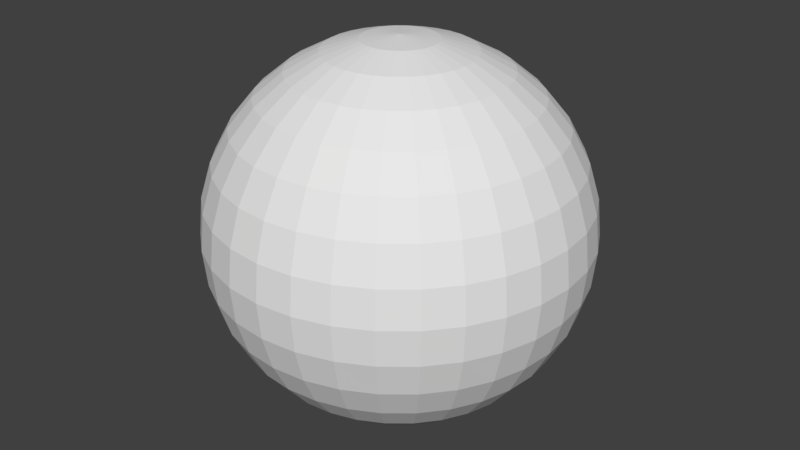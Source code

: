 # Source: ball.blend  (saved by Blender 2.79.0; exported with 4.5.12 LTS)
import bpy
from mathutils import Matrix  # noqa: F401  (used for matrix-valued properties, if any)

bpy.ops.wm.read_factory_settings(use_empty=True)
scene = bpy.context.scene
scene.name = 'Scene'

# ---- collections
col_collection_1 = bpy.data.collections.new('Collection 1'); scene.collection.children.link(col_collection_1)

# ---- materials (node trees are filled in below, after node groups)
mat_material_001 = bpy.data.materials.new('Material.001')
mat_material_001.alpha_threshold = 0.0
mat_material_001.use_transparent_shadow = False
mat_material_001.roughness = 0.5

# ---- material node trees

# ---- world
world_world = bpy.data.worlds.new('World'); scene.world = world_world
world_world.color = (0.05088, 0.05088, 0.05088)
world_world.use_sun_shadow = False
world_world.sun_shadow_jitter_overblur = 0.0
world_world.cycles.sampling_method = 'MANUAL'

# ---- meshes
me_sphere = bpy.data.meshes.new('Sphere')
me_sphere.from_pydata([(0.0, 0.1951, 0.9808), (0.0, 0.3827, 0.9239), (0.0, 0.5556, 0.8315), (0.0, 0.7071, 0.7071), (0.0, 0.8315, 0.5556), (0.0, 0.9239, 0.3827), (0.0, 0.9808, 0.1951), (0.0, 1.0, 7.55e-08), (0.0, 0.9808, -0.1951), (0.0, 0.5556, -0.8315), (0.03806, 0.1913, 0.9808), (0.07466, 0.3753, 0.9239), (0.1084, 0.5449, 0.8315), (0.1379, 0.6935, 0.7071), (0.1622, 0.8155, 0.5556), (0.1802, 0.9061, 0.3827), (0.1913, 0.9619, 0.1951), (0.1951, 0.9808, 7.55e-08), (0.1913, 0.9619, -0.1951), (0.1802, 0.9061, -0.3827), (0.1622, 0.8155, -0.5556), (0.1379, 0.6935, -0.7071), (0.1084, 0.5449, -0.8315), (0.07466, 0.3753, -0.9239), (0.03806, 0.1913, -0.9808), (0.07466, 0.1802, 0.9808), (0.1464, 0.3536, 0.9239), (0.2126, 0.5133, 0.8315), (0.2706, 0.6533, 0.7071), (0.3182, 0.7682, 0.5556), (0.3536, 0.8536, 0.3827), (0.3753, 0.9061, 0.1951), (0.3827, 0.9239, 7.55e-08), (0.3753, 0.9061, -0.1951), (0.3536, 0.8536, -0.3827), (0.3182, 0.7682, -0.5556), (0.2706, 0.6533, -0.7071), (0.2126, 0.5133, -0.8315), (0.1464, 0.3536, -0.9239), (0.07466, 0.1802, -0.9808), (0.1084, 0.1622, 0.9808), (0.2126, 0.3182, 0.9239), (0.3087, 0.4619, 0.8315), (0.3928, 0.5879, 0.7071), (0.4619, 0.6913, 0.5556), (0.5133, 0.7682, 0.3827), (0.5449, 0.8155, 0.1951), (0.5556, 0.8315, 7.55e-08), (0.5449, 0.8155, -0.1951), (0.5133, 0.7682, -0.3827), (0.4619, 0.6913, -0.5556), (0.3928, 0.5879, -0.7071), (0.3087, 0.4619, -0.8315), (0.2126, 0.3182, -0.9239), (0.1084, 0.1622, -0.9808), (0.1379, 0.1379, 0.9808), (0.2706, 0.2706, 0.9239), (0.3928, 0.3928, 0.8315), (0.5, 0.5, 0.7071), (0.5879, 0.5879, 0.5556), (0.6533, 0.6533, 0.3827), (0.6935, 0.6935, 0.1951), (0.7071, 0.7071, 7.55e-08), (0.6935, 0.6935, -0.1951), (0.6533, 0.6533, -0.3827), (0.5879, 0.5879, -0.5556), (0.5, 0.5, -0.7071), (0.3928, 0.3928, -0.8315), (0.2706, 0.2706, -0.9239), (0.1379, 0.1379, -0.9808), (0.1622, 0.1084, 0.9808), (0.3182, 0.2126, 0.9239), (0.4619, 0.3087, 0.8315), (0.5879, 0.3928, 0.7071), (0.6913, 0.4619, 0.5556), (0.7682, 0.5133, 0.3827), (0.8155, 0.5449, 0.1951), (0.8315, 0.5556, 7.55e-08), (0.8155, 0.5449, -0.1951), (0.7682, 0.5133, -0.3827), (0.6913, 0.4619, -0.5556), (0.5879, 0.3928, -0.7071), (0.4619, 0.3087, -0.8315), (0.3182, 0.2126, -0.9239), (0.1622, 0.1084, -0.9808), (0.1802, 0.07466, 0.9808), (0.3536, 0.1464, 0.9239), (0.5133, 0.2126, 0.8315), (0.6533, 0.2706, 0.7071), (0.7682, 0.3182, 0.5556), (0.8536, 0.3536, 0.3827), (0.9061, 0.3753, 0.1951), (0.9239, 0.3827, 7.55e-08), (0.9061, 0.3753, -0.1951), (0.8536, 0.3536, -0.3827), (0.7682, 0.3182, -0.5556), (0.6533, 0.2706, -0.7071), (0.5133, 0.2126, -0.8315), (0.3536, 0.1464, -0.9239), (0.1802, 0.07466, -0.9808), (0.1913, 0.03806, 0.9808), (0.3753, 0.07466, 0.9239), (0.5449, 0.1084, 0.8315), (0.6935, 0.1379, 0.7071), (0.8155, 0.1622, 0.5556), (0.9061, 0.1802, 0.3827), (0.9619, 0.1913, 0.1951), (0.9808, 0.1951, 7.55e-08), (0.9619, 0.1913, -0.1951), (0.9061, 0.1802, -0.3827), (0.8155, 0.1622, -0.5556), (0.6935, 0.1379, -0.7071), (0.5449, 0.1084, -0.8315), (0.3753, 0.07466, -0.9239), (0.1913, 0.03806, -0.9808), (0.1951, -3.266e-07, 0.9808), (0.3827, -3.192e-07, 0.9239), (0.5556, -3.117e-07, 0.8315), (0.7071, -3.192e-07, 0.7071), (0.8315, -3.341e-07, 0.5556), (0.9239, -2.745e-07, 0.3827), (0.9808, -3.937e-07, 0.1951), (1.0, -3.788e-07, 7.55e-08), (0.9808, -3.937e-07, -0.1951), (0.9239, -2.298e-07, -0.3827), (0.8315, -3.341e-07, -0.5556), (0.7071, -3.192e-07, -0.7071), (0.5556, -3.415e-07, -0.8315), (0.3827, -3.043e-07, -0.9239), (0.1951, -3.08e-07, -0.9808), (0.1913, -0.03806, 0.9808), (0.3753, -0.07466, 0.9239), (0.5449, -0.1084, 0.8315), (0.6935, -0.138, 0.7071), (0.8155, -0.1622, 0.5556), (0.9061, -0.1802, 0.3827), (0.9619, -0.1913, 0.1951), (0.9808, -0.1951, 7.55e-08), (0.9619, -0.1913, -0.1951), (0.9061, -0.1802, -0.3827), (0.8155, -0.1622, -0.5556), (0.6935, -0.138, -0.7071), (0.5449, -0.1084, -0.8315), (0.3753, -0.07466, -0.9239), (0.1913, -0.03806, -0.9808), (0.1802, -0.07466, 0.9808), (0.3536, -0.1464, 0.9239), (0.5133, -0.2126, 0.8315), (0.6533, -0.2706, 0.7071), (0.7682, -0.3182, 0.5556), (0.8536, -0.3536, 0.3827), (0.9061, -0.3753, 0.1951), (0.9239, -0.3827, 7.55e-08), (0.9061, -0.3753, -0.1951), (0.8536, -0.3536, -0.3827), (0.7682, -0.3182, -0.5556), (0.6533, -0.2706, -0.7071), (0.5133, -0.2126, -0.8315), (0.3536, -0.1464, -0.9239), (0.1802, -0.07466, -0.9808), (0.1622, -0.1084, 0.9808), (0.3182, -0.2126, 0.9239), (0.4619, -0.3087, 0.8315), (0.5879, -0.3928, 0.7071), (0.6913, -0.4619, 0.5556), (0.7682, -0.5133, 0.3827), (0.8155, -0.5449, 0.1951), (0.8315, -0.5556, 7.55e-08), (0.8155, -0.5449, -0.1951), (0.7682, -0.5133, -0.3827), (0.6913, -0.4619, -0.5556), (0.5879, -0.3928, -0.7071), (0.4619, -0.3087, -0.8315), (0.3182, -0.2126, -0.9239), (0.1622, -0.1084, -0.9808), (0.1379, -0.138, 0.9808), (0.2706, -0.2706, 0.9239), (0.3928, -0.3928, 0.8315), (0.5, -0.5, 0.7071), (0.5879, -0.5879, 0.5556), (0.6533, -0.6533, 0.3827), (0.6935, -0.6935, 0.1951), (0.7071, -0.7071, 7.55e-08), (0.6935, -0.6935, -0.1951), (0.6533, -0.6533, -0.3827), (0.5879, -0.5879, -0.5556), (0.5, -0.5, -0.7071), (0.3928, -0.3928, -0.8315), (0.2706, -0.2706, -0.9239), (0.1379, -0.138, -0.9808), (0.1084, -0.1622, 0.9808), (0.2126, -0.3182, 0.9239), (0.3087, -0.4619, 0.8315), (0.3928, -0.5879, 0.7071), (0.4619, -0.6913, 0.5556), (0.5133, -0.7682, 0.3827), (0.5449, -0.8155, 0.1951), (0.5556, -0.8315, 7.55e-08), (0.5449, -0.8155, -0.1951), (0.5133, -0.7682, -0.3827), (0.4619, -0.6913, -0.5556), (0.3928, -0.5879, -0.7071), (0.3087, -0.4619, -0.8315), (0.2126, -0.3182, -0.9239), (0.1084, -0.1622, -0.9808), (0.0, -3.258e-07, -1.0), (0.07466, -0.1802, 0.9808), (0.1464, -0.3536, 0.9239), (0.2126, -0.5133, 0.8315), (0.2706, -0.6533, 0.7071), (0.3182, -0.7682, 0.5556), (0.3536, -0.8536, 0.3827), (0.3753, -0.9061, 0.1951), (0.3827, -0.9239, 7.55e-08), (0.3753, -0.9061, -0.1951), (0.3536, -0.8536, -0.3827), (0.3182, -0.7682, -0.5556), (0.2706, -0.6533, -0.7071), (0.2126, -0.5133, -0.8315), (0.1464, -0.3536, -0.9239), (0.07466, -0.1802, -0.9808), (0.03806, -0.1913, 0.9808), (0.07466, -0.3753, 0.9239), (0.1084, -0.5449, 0.8315), (0.1379, -0.6935, 0.7071), (0.1622, -0.8155, 0.5556), (0.1802, -0.9061, 0.3827), (0.1913, -0.9619, 0.1951), (0.1951, -0.9808, 7.55e-08), (0.1913, -0.9619, -0.1951), (0.1802, -0.9061, -0.3827), (0.1622, -0.8155, -0.5556), (0.1379, -0.6935, -0.7071), (0.1084, -0.5449, -0.8315), (0.07466, -0.3753, -0.9239), (0.03806, -0.1913, -0.9808), (-7.212e-09, -0.1951, 0.9808), (4.122e-08, -0.3827, 0.9239), (2.632e-08, -0.5556, 0.8315), (-2.584e-08, -0.7071, 0.7071), (-8.544e-08, -0.8315, 0.5556), (6.357e-08, -0.9239, 0.3827), (-8.544e-08, -0.9808, 0.1951), (-1.003e-07, -1.0, 7.55e-08), (-8.544e-08, -0.9808, -0.1951), (6.357e-08, -0.9239, -0.3827), (-8.544e-08, -0.8315, -0.5556), (-2.584e-08, -0.7071, -0.7071), (-1.094e-08, -0.5556, -0.8315), (3.964e-09, -0.3827, -0.9239), (3.964e-09, -0.1951, -0.9808), (-0.03806, -0.1913, 0.9808), (-0.07466, -0.3753, 0.9239), (-0.1084, -0.5449, 0.8315), (-0.1379, -0.6935, 0.7071), (-0.1622, -0.8155, 0.5556), (-0.1802, -0.9061, 0.3827), (-0.1913, -0.9619, 0.1951), (-0.1951, -0.9808, 7.55e-08), (-0.1913, -0.9619, -0.1951), (-0.1802, -0.9061, -0.3827), (-0.1622, -0.8155, -0.5556), (-0.1379, -0.6935, -0.7071), (-0.1084, -0.5449, -0.8315), (-0.07466, -0.3753, -0.9239), (-0.03806, -0.1913, -0.9808), (-0.07466, -0.1802, 0.9808), (-0.1464, -0.3536, 0.9239), (-0.2126, -0.5133, 0.8315), (-0.2706, -0.6533, 0.7071), (-0.3182, -0.7682, 0.5556), (-0.3536, -0.8536, 0.3827), (-0.3753, -0.9061, 0.1951), (-0.3827, -0.9239, 7.55e-08), (-0.3753, -0.9061, -0.1951), (-0.3536, -0.8536, -0.3827), (-0.3182, -0.7682, -0.5556), (-0.2706, -0.6533, -0.7071), (-0.2126, -0.5133, -0.8315), (-0.1464, -0.3536, -0.9239), (-0.07466, -0.1802, -0.9808), (-0.1084, -0.1622, 0.9808), (-0.2126, -0.3182, 0.9239), (-0.3087, -0.4619, 0.8315), (-0.3928, -0.5879, 0.7071), (-0.4619, -0.6913, 0.5556), (-0.5133, -0.7682, 0.3827), (-0.5449, -0.8155, 0.1951), (-0.5556, -0.8315, 7.55e-08), (-0.5449, -0.8155, -0.1951), (-0.5133, -0.7682, -0.3827), (-0.4619, -0.6913, -0.5556), (-0.3928, -0.5879, -0.7071), (-0.3087, -0.4619, -0.8315), (-0.2126, -0.3182, -0.9239), (-0.1084, -0.1622, -0.9808), (-2.304e-07, -5.562e-07, 1.0), (-0.1379, -0.138, 0.9808), (-0.2706, -0.2706, 0.9239), (-0.3928, -0.3928, 0.8315), (-0.5, -0.5, 0.7071), (-0.5879, -0.5879, 0.5556), (-0.6533, -0.6533, 0.3827), (-0.6935, -0.6935, 0.1951), (-0.7071, -0.7071, 7.55e-08), (-0.6935, -0.6935, -0.1951), (-0.6533, -0.6533, -0.3827), (-0.5879, -0.5879, -0.5556), (-0.5, -0.5, -0.7071), (-0.3928, -0.3928, -0.8315), (-0.2706, -0.2706, -0.9239), (-0.1379, -0.1379, -0.9808), (-0.1622, -0.1084, 0.9808), (-0.3182, -0.2126, 0.9239), (-0.4619, -0.3087, 0.8315), (-0.5879, -0.3928, 0.7071), (-0.6913, -0.4619, 0.5556), (-0.7682, -0.5133, 0.3827), (-0.8155, -0.5449, 0.1951), (-0.8315, -0.5556, 7.55e-08), (-0.8155, -0.5449, -0.1951), (-0.7682, -0.5133, -0.3827), (-0.6913, -0.4619, -0.5556), (-0.5879, -0.3928, -0.7071), (-0.4619, -0.3087, -0.8315), (-0.3182, -0.2126, -0.9239), (-0.1622, -0.1084, -0.9808), (-0.1802, -0.07466, 0.9808), (-0.3536, -0.1464, 0.9239), (-0.5133, -0.2126, 0.8315), (-0.6533, -0.2706, 0.7071), (-0.7682, -0.3182, 0.5556), (-0.8536, -0.3536, 0.3827), (-0.9061, -0.3753, 0.1951), (-0.9239, -0.3827, 7.55e-08), (-0.9061, -0.3753, -0.1951), (-0.8536, -0.3536, -0.3827), (-0.7682, -0.3182, -0.5556), (-0.6533, -0.2706, -0.7071), (-0.5133, -0.2126, -0.8315), (-0.3536, -0.1464, -0.9239), (-0.1802, -0.07466, -0.9808), (-0.1913, -0.03806, 0.9808), (-0.3753, -0.07466, 0.9239), (-0.5449, -0.1084, 0.8315), (-0.6935, -0.1379, 0.7071), (-0.8155, -0.1622, 0.5556), (-0.9061, -0.1802, 0.3827), (-0.9619, -0.1913, 0.1951), (-0.9808, -0.1951, 7.55e-08), (-0.9619, -0.1913, -0.1951), (-0.9061, -0.1802, -0.3827), (-0.8155, -0.1622, -0.5556), (-0.6935, -0.1379, -0.7071), (-0.5449, -0.1084, -0.8315), (-0.3753, -0.07466, -0.9239), (-0.1913, -0.03806, -0.9808), (-0.1951, -3.117e-07, 0.9808), (-0.3827, -2.819e-07, 0.9239), (-0.5556, -2.819e-07, 0.8315), (-0.7071, -1.851e-07, 0.7071), (-0.8315, -1.404e-07, 0.5556), (-0.9239, -3.192e-07, 0.3827), (-0.9808, -9.567e-08, 0.1951), (-1.0, -1.404e-07, 7.55e-08), (-0.9808, -9.567e-08, -0.1951), (-0.9239, -3.192e-07, -0.3827), (-0.8315, -1.404e-07, -0.5556), (-0.7071, -1.851e-07, -0.7071), (-0.5556, -2.596e-07, -0.8315), (-0.3827, -2.521e-07, -0.9239), (-0.1951, -3.155e-07, -0.9808), (-0.1913, 0.03806, 0.9808), (-0.3753, 0.07466, 0.9239), (-0.5449, 0.1084, 0.8315), (-0.6935, 0.1379, 0.7071), (-0.8155, 0.1622, 0.5556), (-0.9061, 0.1802, 0.3827), (-0.9619, 0.1913, 0.1951), (-0.9808, 0.1951, 7.55e-08), (-0.9619, 0.1913, -0.1951), (-0.9061, 0.1802, -0.3827), (-0.8155, 0.1622, -0.5556), (-0.6935, 0.1379, -0.7071), (-0.5449, 0.1084, -0.8315), (-0.3753, 0.07466, -0.9239), (-0.1913, 0.03806, -0.9808), (-0.1802, 0.07466, 0.9808), (-0.3536, 0.1464, 0.9239), (-0.5133, 0.2126, 0.8315), (-0.6533, 0.2706, 0.7071), (-0.7682, 0.3182, 0.5556), (-0.8536, 0.3536, 0.3827), (-0.9061, 0.3753, 0.1951), (-0.9239, 0.3827, 7.55e-08), (-0.9061, 0.3753, -0.1951), (-0.8536, 0.3536, -0.3827), (-0.7682, 0.3182, -0.5556), (-0.6533, 0.2706, -0.7071), (-0.5133, 0.2126, -0.8315), (-0.3536, 0.1464, -0.9239), (-0.1802, 0.07466, -0.9808), (-0.1622, 0.1084, 0.9808), (-0.3182, 0.2126, 0.9239), (-0.4619, 0.3087, 0.8315), (-0.5879, 0.3928, 0.7071), (-0.6913, 0.4619, 0.5556), (-0.7682, 0.5133, 0.3827), (-0.8155, 0.5449, 0.1951), (-0.8315, 0.5556, 7.55e-08), (-0.8155, 0.5449, -0.1951), (-0.7682, 0.5133, -0.3827), (-0.6913, 0.4619, -0.5556), (-0.5879, 0.3928, -0.7071), (-0.4619, 0.3087, -0.8315), (-0.3182, 0.2126, -0.9239), (-0.1622, 0.1084, -0.9808), (-0.1379, 0.1379, 0.9808), (-0.2706, 0.2706, 0.9239), (-0.3928, 0.3928, 0.8315), (-0.5, 0.5, 0.7071), (-0.5879, 0.5879, 0.5556), (-0.6533, 0.6533, 0.3827), (-0.6935, 0.6935, 0.1951), (-0.7071, 0.7071, 7.55e-08), (-0.6935, 0.6935, -0.1951), (-0.6533, 0.6533, -0.3827), (-0.5879, 0.5879, -0.5556), (-0.5, 0.5, -0.7071), (-0.3928, 0.3928, -0.8315), (-0.2706, 0.2706, -0.9239), (-0.1379, 0.1379, -0.9808), (-0.1084, 0.1622, 0.9808), (-0.2126, 0.3182, 0.9239), (-0.3087, 0.4619, 0.8315), (-0.3928, 0.5879, 0.7071), (-0.4619, 0.6913, 0.5556), (-0.5133, 0.7682, 0.3827), (-0.5449, 0.8155, 0.1951), (-0.5556, 0.8315, 7.55e-08), (-0.5449, 0.8155, -0.1951), (-0.5133, 0.7682, -0.3827), (-0.4619, 0.6913, -0.5556), (-0.3928, 0.5879, -0.7071), (-0.3087, 0.4619, -0.8315), (-0.2126, 0.3182, -0.9239), (-0.1084, 0.1622, -0.9808), (-0.07466, 0.1802, 0.9808), (-0.1464, 0.3536, 0.9239), (-0.2126, 0.5133, 0.8315), (-0.2706, 0.6533, 0.7071), (-0.3182, 0.7682, 0.5556), (-0.3536, 0.8536, 0.3827), (-0.3753, 0.9061, 0.1951), (-0.3827, 0.9239, 7.55e-08), (-0.3753, 0.9061, -0.1951), (-0.3536, 0.8536, -0.3827), (-0.3182, 0.7682, -0.5556), (-0.2706, 0.6533, -0.7071), (-0.2126, 0.5133, -0.8315), (-0.1464, 0.3536, -0.9239), (-0.07466, 0.1802, -0.9808), (-0.03806, 0.1913, 0.9808), (-0.07466, 0.3753, 0.9239), (-0.1084, 0.5449, 0.8315), (-0.1379, 0.6935, 0.7071), (-0.1622, 0.8155, 0.5556), (-0.1802, 0.9061, 0.3827), (-0.1913, 0.9619, 0.1951), (-0.1951, 0.9808, 7.55e-08), (-0.1913, 0.9619, -0.1951), (-0.1802, 0.9061, -0.3827), (-0.1622, 0.8155, -0.5556), (-0.1379, 0.6935, -0.7071), (-0.1084, 0.5449, -0.8315), (-0.07466, 0.3753, -0.9239), (-0.03806, 0.1913, -0.9808), (6.357e-08, 0.9239, -0.3827), (2.722e-07, 0.8315, -0.5556), (1.53e-07, 0.7071, -0.7071), (7.847e-08, 0.3827, -0.9239), (1.514e-08, 0.1951, -0.9808)], [], [(0, 296, 10), (205, 481, 24), (8, 7, 17, 18), (1, 0, 10, 11), (477, 8, 18, 19), (2, 1, 11, 12), (478, 477, 19, 20), (3, 2, 12, 13), (479, 478, 20, 21), (4, 3, 13, 14), (9, 479, 21, 22), (5, 4, 14, 15), (480, 9, 22, 23), (6, 5, 15, 16), (481, 480, 23, 24), (7, 6, 16, 17), (16, 15, 30, 31), (24, 23, 38, 39), (17, 16, 31, 32), (10, 296, 25), (205, 24, 39), (18, 17, 32, 33), (11, 10, 25, 26), (19, 18, 33, 34), (12, 11, 26, 27), (20, 19, 34, 35), (13, 12, 27, 28), (21, 20, 35, 36), (14, 13, 28, 29), (22, 21, 36, 37), (15, 14, 29, 30), (23, 22, 37, 38), (35, 34, 49, 50), (28, 27, 42, 43), (36, 35, 50, 51), (29, 28, 43, 44), (37, 36, 51, 52), (30, 29, 44, 45), (38, 37, 52, 53), (31, 30, 45, 46), (39, 38, 53, 54), (32, 31, 46, 47), (25, 296, 40), (205, 39, 54), (33, 32, 47, 48), (26, 25, 40, 41), (34, 33, 48, 49), (27, 26, 41, 42), (54, 53, 68, 69), (47, 46, 61, 62), (40, 296, 55), (205, 54, 69), (48, 47, 62, 63), (41, 40, 55, 56), (49, 48, 63, 64), (42, 41, 56, 57), (50, 49, 64, 65), (43, 42, 57, 58), (51, 50, 65, 66), (44, 43, 58, 59), (52, 51, 66, 67), (45, 44, 59, 60), (53, 52, 67, 68), (46, 45, 60, 61), (66, 65, 80, 81), (59, 58, 73, 74), (67, 66, 81, 82), (60, 59, 74, 75), (68, 67, 82, 83), (61, 60, 75, 76), (69, 68, 83, 84), (62, 61, 76, 77), (55, 296, 70), (205, 69, 84), (63, 62, 77, 78), (56, 55, 70, 71), (64, 63, 78, 79), (57, 56, 71, 72), (65, 64, 79, 80), (58, 57, 72, 73), (70, 296, 85), (205, 84, 99), (78, 77, 92, 93), (71, 70, 85, 86), (79, 78, 93, 94), (72, 71, 86, 87), (80, 79, 94, 95), (73, 72, 87, 88), (81, 80, 95, 96), (74, 73, 88, 89), (82, 81, 96, 97), (75, 74, 89, 90), (83, 82, 97, 98), (76, 75, 90, 91), (84, 83, 98, 99), (77, 76, 91, 92), (89, 88, 103, 104), (97, 96, 111, 112), (90, 89, 104, 105), (98, 97, 112, 113), (91, 90, 105, 106), (99, 98, 113, 114), (92, 91, 106, 107), (85, 296, 100), (205, 99, 114), (93, 92, 107, 108), (86, 85, 100, 101), (94, 93, 108, 109), (87, 86, 101, 102), (95, 94, 109, 110), (88, 87, 102, 103), (96, 95, 110, 111), (108, 107, 122, 123), (101, 100, 115, 116), (109, 108, 123, 124), (102, 101, 116, 117), (110, 109, 124, 125), (103, 102, 117, 118), (111, 110, 125, 126), (104, 103, 118, 119), (112, 111, 126, 127), (105, 104, 119, 120), (113, 112, 127, 128), (106, 105, 120, 121), (114, 113, 128, 129), (107, 106, 121, 122), (100, 296, 115), (205, 114, 129), (127, 126, 141, 142), (120, 119, 134, 135), (128, 127, 142, 143), (121, 120, 135, 136), (129, 128, 143, 144), (122, 121, 136, 137), (115, 296, 130), (205, 129, 144), (123, 122, 137, 138), (116, 115, 130, 131), (124, 123, 138, 139), (117, 116, 131, 132), (125, 124, 139, 140), (118, 117, 132, 133), (126, 125, 140, 141), (119, 118, 133, 134), (131, 130, 145, 146), (139, 138, 153, 154), (132, 131, 146, 147), (140, 139, 154, 155), (133, 132, 147, 148), (141, 140, 155, 156), (134, 133, 148, 149), (142, 141, 156, 157), (135, 134, 149, 150), (143, 142, 157, 158), (136, 135, 150, 151), (144, 143, 158, 159), (137, 136, 151, 152), (130, 296, 145), (205, 144, 159), (138, 137, 152, 153), (150, 149, 164, 165), (158, 157, 172, 173), (151, 150, 165, 166), (159, 158, 173, 174), (152, 151, 166, 167), (145, 296, 160), (205, 159, 174), (153, 152, 167, 168), (146, 145, 160, 161), (154, 153, 168, 169), (147, 146, 161, 162), (155, 154, 169, 170), (148, 147, 162, 163), (156, 155, 170, 171), (149, 148, 163, 164), (157, 156, 171, 172), (169, 168, 183, 184), (162, 161, 176, 177), (170, 169, 184, 185), (163, 162, 177, 178), (171, 170, 185, 186), (164, 163, 178, 179), (172, 171, 186, 187), (165, 164, 179, 180), (173, 172, 187, 188), (166, 165, 180, 181), (174, 173, 188, 189), (167, 166, 181, 182), (160, 296, 175), (205, 174, 189), (168, 167, 182, 183), (161, 160, 175, 176), (188, 187, 202, 203), (181, 180, 195, 196), (189, 188, 203, 204), (182, 181, 196, 197), (175, 296, 190), (205, 189, 204), (183, 182, 197, 198), (176, 175, 190, 191), (184, 183, 198, 199), (177, 176, 191, 192), (185, 184, 199, 200), (178, 177, 192, 193), (186, 185, 200, 201), (179, 178, 193, 194), (187, 186, 201, 202), (180, 179, 194, 195), (200, 199, 215, 216), (193, 192, 208, 209), (201, 200, 216, 217), (194, 193, 209, 210), (202, 201, 217, 218), (195, 194, 210, 211), (203, 202, 218, 219), (196, 195, 211, 212), (204, 203, 219, 220), (197, 196, 212, 213), (190, 296, 206), (205, 204, 220), (198, 197, 213, 214), (191, 190, 206, 207), (199, 198, 214, 215), (192, 191, 207, 208), (220, 219, 234, 235), (213, 212, 227, 228), (206, 296, 221), (205, 220, 235), (214, 213, 228, 229), (207, 206, 221, 222), (215, 214, 229, 230), (208, 207, 222, 223), (216, 215, 230, 231), (209, 208, 223, 224), (217, 216, 231, 232), (210, 209, 224, 225), (218, 217, 232, 233), (211, 210, 225, 226), (219, 218, 233, 234), (212, 211, 226, 227), (224, 223, 238, 239), (232, 231, 246, 247), (225, 224, 239, 240), (233, 232, 247, 248), (226, 225, 240, 241), (234, 233, 248, 249), (227, 226, 241, 242), (235, 234, 249, 250), (228, 227, 242, 243), (221, 296, 236), (205, 235, 250), (229, 228, 243, 244), (222, 221, 236, 237), (230, 229, 244, 245), (223, 222, 237, 238), (231, 230, 245, 246), (243, 242, 257, 258), (236, 296, 251), (205, 250, 265), (244, 243, 258, 259), (237, 236, 251, 252), (245, 244, 259, 260), (238, 237, 252, 253), (246, 245, 260, 261), (239, 238, 253, 254), (247, 246, 261, 262), (240, 239, 254, 255), (248, 247, 262, 263), (241, 240, 255, 256), (249, 248, 263, 264), (242, 241, 256, 257), (250, 249, 264, 265), (262, 261, 276, 277), (255, 254, 269, 270), (263, 262, 277, 278), (256, 255, 270, 271), (264, 263, 278, 279), (257, 256, 271, 272), (265, 264, 279, 280), (258, 257, 272, 273), (251, 296, 266), (205, 265, 280), (259, 258, 273, 274), (252, 251, 266, 267), (260, 259, 274, 275), (253, 252, 267, 268), (261, 260, 275, 276), (254, 253, 268, 269), (266, 296, 281), (205, 280, 295), (274, 273, 288, 289), (267, 266, 281, 282), (275, 274, 289, 290), (268, 267, 282, 283), (276, 275, 290, 291), (269, 268, 283, 284), (277, 276, 291, 292), (270, 269, 284, 285), (278, 277, 292, 293), (271, 270, 285, 286), (279, 278, 293, 294), (272, 271, 286, 287), (280, 279, 294, 295), (273, 272, 287, 288), (285, 284, 300, 301), (293, 292, 308, 309), (286, 285, 301, 302), (294, 293, 309, 310), (287, 286, 302, 303), (295, 294, 310, 311), (288, 287, 303, 304), (281, 296, 297), (205, 295, 311), (289, 288, 304, 305), (282, 281, 297, 298), (290, 289, 305, 306), (283, 282, 298, 299), (291, 290, 306, 307), (284, 283, 299, 300), (292, 291, 307, 308), (305, 304, 319, 320), (298, 297, 312, 313), (306, 305, 320, 321), (299, 298, 313, 314), (307, 306, 321, 322), (300, 299, 314, 315), (308, 307, 322, 323), (301, 300, 315, 316), (309, 308, 323, 324), (302, 301, 316, 317), (310, 309, 324, 325), (303, 302, 317, 318), (311, 310, 325, 326), (304, 303, 318, 319), (297, 296, 312), (205, 311, 326), (324, 323, 338, 339), (317, 316, 331, 332), (325, 324, 339, 340), (318, 317, 332, 333), (326, 325, 340, 341), (319, 318, 333, 334), (312, 296, 327), (205, 326, 341), (320, 319, 334, 335), (313, 312, 327, 328), (321, 320, 335, 336), (314, 313, 328, 329), (322, 321, 336, 337), (315, 314, 329, 330), (323, 322, 337, 338), (316, 315, 330, 331), (336, 335, 350, 351), (329, 328, 343, 344), (337, 336, 351, 352), (330, 329, 344, 345), (338, 337, 352, 353), (331, 330, 345, 346), (339, 338, 353, 354), (332, 331, 346, 347), (340, 339, 354, 355), (333, 332, 347, 348), (341, 340, 355, 356), (334, 333, 348, 349), (327, 296, 342), (205, 341, 356), (335, 334, 349, 350), (328, 327, 342, 343), (355, 354, 369, 370), (348, 347, 362, 363), (356, 355, 370, 371), (349, 348, 363, 364), (342, 296, 357), (205, 356, 371), (350, 349, 364, 365), (343, 342, 357, 358), (351, 350, 365, 366), (344, 343, 358, 359), (352, 351, 366, 367), (345, 344, 359, 360), (353, 352, 367, 368), (346, 345, 360, 361), (354, 353, 368, 369), (347, 346, 361, 362), (359, 358, 373, 374), (367, 366, 381, 382), (360, 359, 374, 375), (368, 367, 382, 383), (361, 360, 375, 376), (369, 368, 383, 384), (362, 361, 376, 377), (370, 369, 384, 385), (363, 362, 377, 378), (371, 370, 385, 386), (364, 363, 378, 379), (357, 296, 372), (205, 371, 386), (365, 364, 379, 380), (358, 357, 372, 373), (366, 365, 380, 381), (378, 377, 392, 393), (386, 385, 400, 401), (379, 378, 393, 394), (372, 296, 387), (205, 386, 401), (380, 379, 394, 395), (373, 372, 387, 388), (381, 380, 395, 396), (374, 373, 388, 389), (382, 381, 396, 397), (375, 374, 389, 390), (383, 382, 397, 398), (376, 375, 390, 391), (384, 383, 398, 399), (377, 376, 391, 392), (385, 384, 399, 400), (397, 396, 411, 412), (390, 389, 404, 405), (398, 397, 412, 413), (391, 390, 405, 406), (399, 398, 413, 414), (392, 391, 406, 407), (400, 399, 414, 415), (393, 392, 407, 408), (401, 400, 415, 416), (394, 393, 408, 409), (387, 296, 402), (205, 401, 416), (395, 394, 409, 410), (388, 387, 402, 403), (396, 395, 410, 411), (389, 388, 403, 404), (416, 415, 430, 431), (409, 408, 423, 424), (402, 296, 417), (205, 416, 431), (410, 409, 424, 425), (403, 402, 417, 418), (411, 410, 425, 426), (404, 403, 418, 419), (412, 411, 426, 427), (405, 404, 419, 420), (413, 412, 427, 428), (406, 405, 420, 421), (414, 413, 428, 429), (407, 406, 421, 422), (415, 414, 429, 430), (408, 407, 422, 423), (420, 419, 434, 435), (428, 427, 442, 443), (421, 420, 435, 436), (429, 428, 443, 444), (422, 421, 436, 437), (430, 429, 444, 445), (423, 422, 437, 438), (431, 430, 445, 446), (424, 423, 438, 439), (417, 296, 432), (205, 431, 446), (425, 424, 439, 440), (418, 417, 432, 433), (426, 425, 440, 441), (419, 418, 433, 434), (427, 426, 441, 442), (439, 438, 453, 454), (432, 296, 447), (205, 446, 461), (440, 439, 454, 455), (433, 432, 447, 448), (441, 440, 455, 456), (434, 433, 448, 449), (442, 441, 456, 457), (435, 434, 449, 450), (443, 442, 457, 458), (436, 435, 450, 451), (444, 443, 458, 459), (437, 436, 451, 452), (445, 444, 459, 460), (438, 437, 452, 453), (446, 445, 460, 461), (458, 457, 472, 473), (451, 450, 465, 466), (459, 458, 473, 474), (452, 451, 466, 467), (460, 459, 474, 475), (453, 452, 467, 468), (461, 460, 475, 476), (454, 453, 468, 469), (447, 296, 462), (205, 461, 476), (455, 454, 469, 470), (448, 447, 462, 463), (456, 455, 470, 471), (449, 448, 463, 464), (457, 456, 471, 472), (450, 449, 464, 465), (205, 476, 481), (470, 469, 7, 8), (463, 462, 0, 1), (471, 470, 8, 477), (464, 463, 1, 2), (472, 471, 477, 478), (465, 464, 2, 3), (473, 472, 478, 479), (466, 465, 3, 4), (474, 473, 479, 9), (467, 466, 4, 5), (475, 474, 9, 480), (468, 467, 5, 6), (476, 475, 480, 481), (469, 468, 6, 7), (462, 296, 0)])
_uv = me_sphere.uv_layers.new(name='UVMap')
_uv.uv.foreach_set('vector', [0.5515, 0.8382, 0.4964, 0.8128, 0.5535, 0.8262, 0.9964, 0.1872, 0.9557, 0.226, 0.9497, 0.2166, 0.8386, 0.5407, 0.8232, 0.5955, 0.7955, 0.5635, 0.8119, 0.5102, 0.6169, 0.8436, 0.5515, 0.8382, 0.5535, 0.8262, 0.6127, 0.8201, 0.8533, 0.4856, 0.8386, 0.5407, 0.8119, 0.5102, 0.8282, 0.4568, 0.6781, 0.827, 0.6169, 0.8436, 0.6127, 0.8201, 0.6639, 0.7961, 0.8683, 0.4305, 0.8533, 0.4856, 0.8282, 0.4568, 0.8452, 0.4039, 0.7255, 0.7937, 0.6781, 0.827, 0.6639, 0.7961, 0.7036, 0.7597, 0.8845, 0.3762, 0.8683, 0.4305, 0.8452, 0.4039, 0.8641, 0.3521, 0.76, 0.7504, 0.7255, 0.7937, 0.7036, 0.7597, 0.7339, 0.7157, 0.9031, 0.3231, 0.8845, 0.3762, 0.8641, 0.3521, 0.8863, 0.3024, 0.7857, 0.7014, 0.76, 0.7504, 0.7339, 0.7157, 0.7579, 0.6672, 0.9259, 0.2724, 0.9031, 0.3231, 0.8863, 0.3024, 0.9139, 0.2564, 0.806, 0.6493, 0.7857, 0.7014, 0.7579, 0.6672, 0.7778, 0.6161, 0.9557, 0.226, 0.9259, 0.2724, 0.9139, 0.2564, 0.9497, 0.2166, 0.8232, 0.5955, 0.806, 0.6493, 0.7778, 0.6161, 0.7955, 0.5635, 0.7778, 0.6161, 0.7579, 0.6672, 0.7319, 0.6326, 0.7512, 0.5817, 0.9497, 0.2166, 0.9139, 0.2564, 0.9029, 0.2382, 0.9448, 0.206, 0.7955, 0.5635, 0.7778, 0.6161, 0.7512, 0.5817, 0.7689, 0.5297, 0.5535, 0.8262, 0.4964, 0.8128, 0.5531, 0.814, 0.9964, 0.1872, 0.9497, 0.2166, 0.9448, 0.206, 0.8119, 0.5102, 0.7955, 0.5635, 0.7689, 0.5297, 0.786, 0.4774, 0.6127, 0.8201, 0.5535, 0.8262, 0.5531, 0.814, 0.6059, 0.7975, 0.8282, 0.4568, 0.8119, 0.5102, 0.786, 0.4774, 0.8035, 0.4254, 0.6639, 0.7961, 0.6127, 0.8201, 0.6059, 0.7975, 0.6492, 0.7669, 0.8452, 0.4039, 0.8282, 0.4568, 0.8035, 0.4254, 0.8225, 0.3743, 0.7036, 0.7597, 0.6639, 0.7961, 0.6492, 0.7669, 0.683, 0.727, 0.8641, 0.3521, 0.8452, 0.4039, 0.8225, 0.3743, 0.8441, 0.3251, 0.7339, 0.7157, 0.7036, 0.7597, 0.683, 0.727, 0.7098, 0.6815, 0.8863, 0.3024, 0.8641, 0.3521, 0.8441, 0.3251, 0.8702, 0.279, 0.7579, 0.6672, 0.7339, 0.7157, 0.7098, 0.6815, 0.7319, 0.6326, 0.9139, 0.2564, 0.8863, 0.3024, 0.8702, 0.279, 0.9029, 0.2382, 0.8225, 0.3743, 0.8035, 0.4254, 0.7789, 0.3921, 0.7997, 0.3425, 0.683, 0.727, 0.6492, 0.7669, 0.634, 0.7394, 0.663, 0.696, 0.8441, 0.3251, 0.8225, 0.3743, 0.7997, 0.3425, 0.8243, 0.2956, 0.7098, 0.6815, 0.683, 0.727, 0.663, 0.696, 0.6867, 0.6484, 0.8702, 0.279, 0.8441, 0.3251, 0.8243, 0.2956, 0.8546, 0.2531, 0.7319, 0.6326, 0.7098, 0.6815, 0.6867, 0.6484, 0.707, 0.5984, 0.9029, 0.2382, 0.8702, 0.279, 0.8546, 0.2531, 0.8931, 0.218, 0.7512, 0.5817, 0.7319, 0.6326, 0.707, 0.5984, 0.7253, 0.5471, 0.9448, 0.206, 0.9029, 0.2382, 0.8931, 0.218, 0.9413, 0.1946, 0.7689, 0.5297, 0.7512, 0.5817, 0.7253, 0.5471, 0.7428, 0.4952, 0.5531, 0.814, 0.4964, 0.8128, 0.5508, 0.8022, 0.9964, 0.1872, 0.9448, 0.206, 0.9413, 0.1946, 0.786, 0.4774, 0.7689, 0.5297, 0.7428, 0.4952, 0.7603, 0.4433, 0.6059, 0.7975, 0.5531, 0.814, 0.5508, 0.8022, 0.5972, 0.7762, 0.8035, 0.4254, 0.786, 0.4774, 0.7603, 0.4433, 0.7789, 0.3921, 0.6492, 0.7669, 0.6059, 0.7975, 0.5972, 0.7762, 0.634, 0.7394, 0.9413, 0.1946, 0.8931, 0.218, 0.8848, 0.1963, 0.9394, 0.1826, 0.7428, 0.4952, 0.7253, 0.5471, 0.6997, 0.5132, 0.7166, 0.4607, 0.5508, 0.8022, 0.4964, 0.8128, 0.5469, 0.7909, 0.9964, 0.1872, 0.9413, 0.1946, 0.9394, 0.1826, 0.7603, 0.4433, 0.7428, 0.4952, 0.7166, 0.4607, 0.7343, 0.4086, 0.5972, 0.7762, 0.5508, 0.8022, 0.5469, 0.7909, 0.587, 0.7565, 0.7789, 0.3921, 0.7603, 0.4433, 0.7343, 0.4086, 0.7538, 0.3578, 0.634, 0.7394, 0.5972, 0.7762, 0.587, 0.7565, 0.6182, 0.7142, 0.7997, 0.3425, 0.7789, 0.3921, 0.7538, 0.3578, 0.7765, 0.309, 0.663, 0.696, 0.634, 0.7394, 0.6182, 0.7142, 0.6432, 0.6671, 0.8243, 0.2956, 0.7997, 0.3425, 0.7765, 0.309, 0.8042, 0.264, 0.6867, 0.6484, 0.663, 0.696, 0.6432, 0.6671, 0.664, 0.6172, 0.8546, 0.2531, 0.8243, 0.2956, 0.8042, 0.264, 0.8395, 0.2251, 0.707, 0.5984, 0.6867, 0.6484, 0.664, 0.6172, 0.6825, 0.5656, 0.8931, 0.218, 0.8546, 0.2531, 0.8395, 0.2251, 0.8848, 0.1963, 0.7253, 0.5471, 0.707, 0.5984, 0.6825, 0.5656, 0.6997, 0.5132, 0.8042, 0.264, 0.7765, 0.309, 0.7519, 0.2746, 0.7833, 0.2309, 0.664, 0.6172, 0.6432, 0.6671, 0.6231, 0.6409, 0.6412, 0.5884, 0.8395, 0.2251, 0.8042, 0.264, 0.7833, 0.2309, 0.825, 0.1954, 0.6825, 0.5656, 0.664, 0.6172, 0.6412, 0.5884, 0.6577, 0.5349, 0.8848, 0.1963, 0.8395, 0.2251, 0.825, 0.1954, 0.8787, 0.1734, 0.6997, 0.5132, 0.6825, 0.5656, 0.6577, 0.5349, 0.6736, 0.481, 0.9394, 0.1826, 0.8848, 0.1963, 0.8787, 0.1734, 0.9397, 0.1704, 0.7166, 0.4607, 0.6997, 0.5132, 0.6736, 0.481, 0.6898, 0.4273, 0.5469, 0.7909, 0.4964, 0.8128, 0.5416, 0.7806, 0.9964, 0.1872, 0.9394, 0.1826, 0.9397, 0.1704, 0.7343, 0.4086, 0.7166, 0.4607, 0.6898, 0.4273, 0.7073, 0.3744, 0.587, 0.7565, 0.5469, 0.7909, 0.5416, 0.7806, 0.5757, 0.7389, 0.7538, 0.3578, 0.7343, 0.4086, 0.7073, 0.3744, 0.7274, 0.3231, 0.6182, 0.7142, 0.587, 0.7565, 0.5757, 0.7389, 0.6019, 0.6915, 0.7765, 0.309, 0.7538, 0.3578, 0.7274, 0.3231, 0.7519, 0.2746, 0.6432, 0.6671, 0.6182, 0.7142, 0.6019, 0.6915, 0.6231, 0.6409, 0.5416, 0.7806, 0.4964, 0.8128, 0.5353, 0.7716, 0.9964, 0.1872, 0.9397, 0.1704, 0.9424, 0.1585, 0.7073, 0.3744, 0.6898, 0.4273, 0.6617, 0.396, 0.6786, 0.3417, 0.5757, 0.7389, 0.5416, 0.7806, 0.5353, 0.7716, 0.5635, 0.7235, 0.7274, 0.3231, 0.7073, 0.3744, 0.6786, 0.3417, 0.6989, 0.2893, 0.6019, 0.6915, 0.5757, 0.7389, 0.5635, 0.7235, 0.585, 0.6716, 0.7519, 0.2746, 0.7274, 0.3231, 0.6989, 0.2893, 0.7251, 0.24, 0.6231, 0.6409, 0.6019, 0.6915, 0.585, 0.6716, 0.6026, 0.6177, 0.7833, 0.2309, 0.7519, 0.2746, 0.7251, 0.24, 0.7608, 0.1967, 0.6412, 0.5884, 0.6231, 0.6409, 0.6026, 0.6177, 0.618, 0.5626, 0.825, 0.1954, 0.7833, 0.2309, 0.7608, 0.1967, 0.8108, 0.1641, 0.6577, 0.5349, 0.6412, 0.5884, 0.618, 0.5626, 0.6324, 0.507, 0.8787, 0.1734, 0.825, 0.1954, 0.8108, 0.1641, 0.8755, 0.1497, 0.6736, 0.481, 0.6577, 0.5349, 0.6324, 0.507, 0.6466, 0.4513, 0.9397, 0.1704, 0.8787, 0.1734, 0.8755, 0.1497, 0.9424, 0.1585, 0.6898, 0.4273, 0.6736, 0.481, 0.6466, 0.4513, 0.6617, 0.396, 0.618, 0.5626, 0.6026, 0.6177, 0.5816, 0.5981, 0.5942, 0.5406, 0.8108, 0.1641, 0.7608, 0.1967, 0.735, 0.162, 0.797, 0.1317, 0.6324, 0.507, 0.618, 0.5626, 0.5942, 0.5406, 0.6061, 0.4828, 0.8755, 0.1497, 0.8108, 0.1641, 0.797, 0.1317, 0.8768, 0.1259, 0.6466, 0.4513, 0.6324, 0.507, 0.6061, 0.4828, 0.6184, 0.4252, 0.9424, 0.1585, 0.8755, 0.1497, 0.8768, 0.1259, 0.9479, 0.1475, 0.6617, 0.396, 0.6466, 0.4513, 0.6184, 0.4252, 0.6317, 0.368, 0.5353, 0.7716, 0.4964, 0.8128, 0.5282, 0.7639, 0.9964, 0.1872, 0.9424, 0.1585, 0.9479, 0.1475, 0.6786, 0.3417, 0.6617, 0.396, 0.6317, 0.368, 0.6473, 0.3117, 0.5635, 0.7235, 0.5353, 0.7716, 0.5282, 0.7639, 0.5505, 0.7106, 0.6989, 0.2893, 0.6786, 0.3417, 0.6473, 0.3117, 0.6671, 0.2573, 0.585, 0.6716, 0.5635, 0.7235, 0.5505, 0.7106, 0.5676, 0.655, 0.7251, 0.24, 0.6989, 0.2893, 0.6671, 0.2573, 0.6943, 0.2063, 0.6026, 0.6177, 0.585, 0.6716, 0.5676, 0.655, 0.5816, 0.5981, 0.7608, 0.1967, 0.7251, 0.24, 0.6943, 0.2063, 0.735, 0.162, 0.6473, 0.3117, 0.6317, 0.368, 0.5995, 0.3444, 0.6128, 0.2859, 0.5505, 0.7106, 0.5282, 0.7639, 0.5205, 0.7578, 0.537, 0.7004, 0.6671, 0.2573, 0.6473, 0.3117, 0.6128, 0.2859, 0.6306, 0.229, 0.5676, 0.655, 0.5505, 0.7106, 0.537, 0.7004, 0.5496, 0.6418, 0.6943, 0.2063, 0.6671, 0.2573, 0.6306, 0.229, 0.6574, 0.175, 0.5816, 0.5981, 0.5676, 0.655, 0.5496, 0.6418, 0.5601, 0.5825, 0.735, 0.162, 0.6943, 0.2063, 0.6574, 0.175, 0.7029, 0.1279, 0.5942, 0.5406, 0.5816, 0.5981, 0.5601, 0.5825, 0.5696, 0.5228, 0.797, 0.1317, 0.735, 0.162, 0.7029, 0.1279, 0.7835, 0.09835, 0.6061, 0.4828, 0.5942, 0.5406, 0.5696, 0.5228, 0.5789, 0.4631, 0.8768, 0.1259, 0.797, 0.1317, 0.7835, 0.09835, 0.8854, 0.1028, 0.6184, 0.4252, 0.6061, 0.4828, 0.5789, 0.4631, 0.5886, 0.4036, 0.9479, 0.1475, 0.8768, 0.1259, 0.8854, 0.1028, 0.9566, 0.1379, 0.6317, 0.368, 0.6184, 0.4252, 0.5886, 0.4036, 0.5995, 0.3444, 0.5282, 0.7639, 0.4964, 0.8128, 0.5205, 0.7578, 0.9964, 0.1872, 0.9479, 0.1475, 0.9566, 0.1379, 0.7835, 0.09835, 0.7029, 0.1279, 0.6579, 0.09613, 0.77, 0.0643, 0.5789, 0.4631, 0.5696, 0.5228, 0.5444, 0.51, 0.5507, 0.4487, 0.8854, 0.1028, 0.7835, 0.09835, 0.77, 0.0643, 0.9064, 0.08208, 0.5886, 0.4036, 0.5789, 0.4631, 0.5507, 0.4487, 0.5573, 0.3875, 0.9566, 0.1379, 0.8854, 0.1028, 0.9064, 0.08208, 0.9685, 0.1306, 0.5995, 0.3444, 0.5886, 0.4036, 0.5573, 0.3875, 0.565, 0.3266, 0.5205, 0.7578, 0.4964, 0.8128, 0.5123, 0.7535, 0.9964, 0.1872, 0.9566, 0.1379, 0.9685, 0.1306, 0.6128, 0.2859, 0.5995, 0.3444, 0.565, 0.3266, 0.5747, 0.266, 0.537, 0.7004, 0.5205, 0.7578, 0.5123, 0.7535, 0.523, 0.6932, 0.6306, 0.229, 0.6128, 0.2859, 0.5747, 0.266, 0.5885, 0.2063, 0.5496, 0.6418, 0.537, 0.7004, 0.523, 0.6932, 0.5312, 0.6323, 0.6574, 0.175, 0.6306, 0.229, 0.5885, 0.2063, 0.6112, 0.1485, 0.5601, 0.5825, 0.5496, 0.6418, 0.5312, 0.6323, 0.5381, 0.5712, 0.7029, 0.1279, 0.6574, 0.175, 0.6112, 0.1485, 0.6579, 0.09613, 0.5696, 0.5228, 0.5601, 0.5825, 0.5381, 0.5712, 0.5444, 0.51, 0.523, 0.6932, 0.5123, 0.7535, 0.5038, 0.751, 0.5088, 0.6889, 0.5885, 0.2063, 0.5747, 0.266, 0.5334, 0.2537, 0.5406, 0.1919, 0.5312, 0.6323, 0.523, 0.6932, 0.5088, 0.6889, 0.5126, 0.6268, 0.6112, 0.1485, 0.5885, 0.2063, 0.5406, 0.1919, 0.5534, 0.1306, 0.5381, 0.5712, 0.5312, 0.6323, 0.5126, 0.6268, 0.5158, 0.5646, 0.6579, 0.09613, 0.6112, 0.1485, 0.5534, 0.1306, 0.5863, 0.07127, 0.5444, 0.51, 0.5381, 0.5712, 0.5158, 0.5646, 0.5188, 0.5024, 0.77, 0.0643, 0.6579, 0.09613, 0.5863, 0.07127, 0.7562, 0.02983, 0.5507, 0.4487, 0.5444, 0.51, 0.5188, 0.5024, 0.5217, 0.4401, 0.9064, 0.08208, 0.77, 0.0643, 0.7562, 0.02983, 0.9466, 0.067, 0.5573, 0.3875, 0.5507, 0.4487, 0.5217, 0.4401, 0.5249, 0.3779, 0.9685, 0.1306, 0.9064, 0.08208, 0.9466, 0.067, 0.9829, 0.126, 0.565, 0.3266, 0.5573, 0.3875, 0.5249, 0.3779, 0.5286, 0.3158, 0.5123, 0.7535, 0.4964, 0.8128, 0.5038, 0.751, 0.9964, 0.1872, 0.9685, 0.1306, 0.9829, 0.126, 0.5747, 0.266, 0.565, 0.3266, 0.5286, 0.3158, 0.5334, 0.2537, 0.5217, 0.4401, 0.5188, 0.5024, 0.4928, 0.5003, 0.4923, 0.4378, 0.9466, 0.067, 0.7562, 0.02983, 1.253, 0.004857, 1.005, 0.06236, 0.5249, 0.3779, 0.5217, 0.4401, 0.4923, 0.4378, 0.4918, 0.3753, 0.9829, 0.126, 0.9466, 0.067, 1.005, 0.06236, 0.9987, 0.1248, 0.5286, 0.3158, 0.5249, 0.3779, 0.4918, 0.3753, 0.4912, 0.3128, 0.5038, 0.751, 0.4964, 0.8128, 0.4952, 0.7503, 0.9964, 0.1872, 0.9829, 0.126, 0.9987, 0.1248, 0.5334, 0.2537, 0.5286, 0.3158, 0.4912, 0.3128, 0.4904, 0.2504, 0.5088, 0.6889, 0.5038, 0.751, 0.4952, 0.7503, 0.4944, 0.6878, 0.5406, 0.1919, 0.5334, 0.2537, 0.4904, 0.2504, 0.4892, 0.1879, 0.5126, 0.6268, 0.5088, 0.6889, 0.4944, 0.6878, 0.4938, 0.6253, 0.5534, 0.1306, 0.5406, 0.1919, 0.4892, 0.1879, 0.487, 0.1254, 0.5158, 0.5646, 0.5126, 0.6268, 0.4938, 0.6253, 0.4933, 0.5628, 0.5863, 0.07127, 0.5534, 0.1306, 0.487, 0.1254, 0.4807, 0.06301, 0.5188, 0.5024, 0.5158, 0.5646, 0.4933, 0.5628, 0.4928, 0.5003, 0.7562, 0.02983, 0.5863, 0.07127, 0.4807, 0.06301, 1.253, 0.004857, 0.4892, 0.1879, 0.4904, 0.2504, 0.4476, 0.2563, 0.4384, 0.195, 0.4938, 0.6253, 0.4944, 0.6878, 0.4801, 0.6898, 0.475, 0.6279, 0.487, 0.1254, 0.4892, 0.1879, 0.4384, 0.195, 0.4221, 0.1345, 0.4933, 0.5628, 0.4938, 0.6253, 0.475, 0.6279, 0.4708, 0.5659, 0.4807, 0.06301, 0.487, 0.1254, 0.4221, 0.1345, 0.3829, 0.07706, 0.4928, 0.5003, 0.4933, 0.5628, 0.4708, 0.5659, 0.4669, 0.5039, 0.2533, 0.004857, 0.4807, 0.06301, 0.3829, 0.07706, 0.2327, 0.0395, 0.4923, 0.4378, 0.4928, 0.5003, 0.4669, 0.5039, 0.463, 0.4419, 0.005021, 0.06236, 0.2533, 0.004857, 0.2327, 0.0395, 0.05972, 0.07038, 0.4918, 0.3753, 0.4923, 0.4378, 0.463, 0.4419, 0.4588, 0.3799, 0.9987, 0.1248, 1.005, 0.06236, 1.06, 0.07038, 1.014, 0.127, 0.4912, 0.3128, 0.4918, 0.3753, 0.4588, 0.3799, 0.4539, 0.318, 0.4952, 0.7503, 0.4964, 0.8128, 0.4866, 0.7515, 0.9964, 0.1872, 0.9987, 0.1248, 1.014, 0.127, 0.4904, 0.2504, 0.4912, 0.3128, 0.4539, 0.318, 0.4476, 0.2563, 0.4944, 0.6878, 0.4952, 0.7503, 0.4866, 0.7515, 0.4801, 0.6898, 0.05972, 0.07038, 0.2327, 0.0395, 0.2191, 0.07387, 0.09398, 0.08747, 0.4588, 0.3799, 0.463, 0.4419, 0.4342, 0.4522, 0.4267, 0.3914, 0.01421, 0.127, 0.05972, 0.07038, 0.09398, 0.08747, 0.02799, 0.1324, 0.4539, 0.318, 0.4588, 0.3799, 0.4267, 0.3914, 0.418, 0.3309, 0.4866, 0.7515, 0.4964, 0.8128, 0.4782, 0.7545, 0.9964, 0.1872, 1.014, 0.127, 1.028, 0.1324, 0.4476, 0.2563, 0.4539, 0.318, 0.418, 0.3309, 0.4072, 0.2709, 0.4801, 0.6898, 0.4866, 0.7515, 0.4782, 0.7545, 0.4659, 0.6949, 0.4384, 0.195, 0.4476, 0.2563, 0.4072, 0.2709, 0.392, 0.2119, 0.475, 0.6279, 0.4801, 0.6898, 0.4659, 0.6949, 0.4565, 0.6346, 0.4221, 0.1345, 0.4384, 0.195, 0.392, 0.2119, 0.3676, 0.1552, 0.4708, 0.5659, 0.475, 0.6279, 0.4565, 0.6346, 0.4485, 0.5739, 0.3829, 0.07706, 0.4221, 0.1345, 0.3676, 0.1552, 0.3205, 0.1046, 0.4669, 0.5039, 0.4708, 0.5659, 0.4485, 0.5739, 0.4413, 0.513, 0.2327, 0.0395, 0.3829, 0.07706, 0.3205, 0.1046, 0.2191, 0.07387, 0.463, 0.4419, 0.4669, 0.5039, 0.4413, 0.513, 0.4342, 0.4522, 0.3676, 0.1552, 0.392, 0.2119, 0.3515, 0.2364, 0.3243, 0.1834, 0.4485, 0.5739, 0.4565, 0.6346, 0.4382, 0.6451, 0.4267, 0.5864, 0.3205, 0.1046, 0.3676, 0.1552, 0.3243, 0.1834, 0.28, 0.1373, 0.4413, 0.513, 0.4485, 0.5739, 0.4267, 0.5864, 0.4163, 0.5273, 0.2191, 0.07387, 0.3205, 0.1046, 0.28, 0.1373, 0.2056, 0.1078, 0.4342, 0.4522, 0.4413, 0.513, 0.4163, 0.5273, 0.4062, 0.4681, 0.09398, 0.08747, 0.2191, 0.07387, 0.2056, 0.1078, 0.1108, 0.1091, 0.4267, 0.3914, 0.4342, 0.4522, 0.4062, 0.4681, 0.3958, 0.4091, 0.02799, 0.1324, 0.09398, 0.08747, 0.1108, 0.1091, 0.03898, 0.1404, 0.418, 0.3309, 0.4267, 0.3914, 0.3958, 0.4091, 0.3841, 0.3505, 0.4782, 0.7545, 0.4964, 0.8128, 0.4701, 0.7594, 0.9964, 0.1872, 1.028, 0.1324, 1.039, 0.1404, 0.4072, 0.2709, 0.418, 0.3309, 0.3841, 0.3505, 0.3701, 0.2926, 0.4659, 0.6949, 0.4782, 0.7545, 0.4701, 0.7594, 0.452, 0.703, 0.392, 0.2119, 0.4072, 0.2709, 0.3701, 0.2926, 0.3515, 0.2364, 0.4565, 0.6346, 0.4659, 0.6949, 0.452, 0.703, 0.4382, 0.6451, 0.03898, 0.1404, 0.1108, 0.1091, 0.117, 0.1325, 0.0468, 0.1504, 0.3841, 0.3505, 0.3958, 0.4091, 0.3665, 0.4321, 0.3526, 0.3754, 0.4701, 0.7594, 0.4964, 0.8128, 0.4626, 0.7659, 0.9964, 0.1872, 1.039, 0.1404, 1.047, 0.1504, 0.3701, 0.2926, 0.3841, 0.3505, 0.3526, 0.3754, 0.3365, 0.3198, 0.452, 0.703, 0.4701, 0.7594, 0.4626, 0.7659, 0.4386, 0.7139, 0.3515, 0.2364, 0.3701, 0.2926, 0.3365, 0.3198, 0.3165, 0.266, 0.4382, 0.6451, 0.452, 0.703, 0.4386, 0.7139, 0.4204, 0.6593, 0.3243, 0.1834, 0.3515, 0.2364, 0.3165, 0.266, 0.2894, 0.2155, 0.4267, 0.5864, 0.4382, 0.6451, 0.4204, 0.6593, 0.4053, 0.6032, 0.28, 0.1373, 0.3243, 0.1834, 0.2894, 0.2155, 0.2502, 0.1717, 0.4163, 0.5273, 0.4267, 0.5864, 0.4053, 0.6032, 0.392, 0.5463, 0.2056, 0.1078, 0.28, 0.1373, 0.2502, 0.1717, 0.192, 0.1409, 0.4062, 0.4681, 0.4163, 0.5273, 0.392, 0.5463, 0.3793, 0.4892, 0.1108, 0.1091, 0.2056, 0.1078, 0.192, 0.1409, 0.117, 0.1325, 0.3958, 0.4091, 0.4062, 0.4681, 0.3793, 0.4892, 0.3665, 0.4321, 0.4053, 0.6032, 0.4204, 0.6593, 0.4031, 0.6769, 0.3845, 0.6238, 0.2502, 0.1717, 0.2894, 0.2155, 0.26, 0.2496, 0.2255, 0.2063, 0.392, 0.5463, 0.4053, 0.6032, 0.3845, 0.6238, 0.3683, 0.5695, 0.192, 0.1409, 0.2502, 0.1717, 0.2255, 0.2063, 0.1781, 0.173, 0.3793, 0.4892, 0.392, 0.5463, 0.3683, 0.5695, 0.3533, 0.5144, 0.117, 0.1325, 0.192, 0.1409, 0.1781, 0.173, 0.1169, 0.1564, 0.3665, 0.4321, 0.3793, 0.4892, 0.3533, 0.5144, 0.3386, 0.4593, 0.0468, 0.1504, 0.117, 0.1325, 0.1169, 0.1564, 0.05153, 0.1618, 0.3526, 0.3754, 0.3665, 0.4321, 0.3386, 0.4593, 0.3232, 0.4045, 0.4626, 0.7659, 0.4964, 0.8128, 0.4557, 0.774, 0.9964, 0.1872, 1.047, 0.1504, 1.052, 0.1618, 0.3365, 0.3198, 0.3526, 0.3754, 0.3232, 0.4045, 0.306, 0.3507, 0.4386, 0.7139, 0.4626, 0.7659, 0.4557, 0.774, 0.4259, 0.7276, 0.3165, 0.266, 0.3365, 0.3198, 0.306, 0.3507, 0.2857, 0.2986, 0.4204, 0.6593, 0.4386, 0.7139, 0.4259, 0.7276, 0.4031, 0.6769, 0.2894, 0.2155, 0.3165, 0.266, 0.2857, 0.2986, 0.26, 0.2496, 0.3232, 0.4045, 0.3386, 0.4593, 0.3119, 0.4898, 0.2955, 0.4365, 0.4557, 0.774, 0.4964, 0.8128, 0.4497, 0.7834, 0.9964, 0.1872, 1.052, 0.1618, 1.053, 0.1738, 0.306, 0.3507, 0.3232, 0.4045, 0.2955, 0.4365, 0.2778, 0.3839, 0.4259, 0.7276, 0.4557, 0.774, 0.4497, 0.7834, 0.4139, 0.7436, 0.2857, 0.2986, 0.306, 0.3507, 0.2778, 0.3839, 0.2579, 0.3328, 0.4031, 0.6769, 0.4259, 0.7276, 0.4139, 0.7436, 0.3863, 0.6976, 0.26, 0.2496, 0.2857, 0.2986, 0.2579, 0.3328, 0.2339, 0.2843, 0.3845, 0.6238, 0.4031, 0.6769, 0.3863, 0.6976, 0.3641, 0.6479, 0.2255, 0.2063, 0.26, 0.2496, 0.2339, 0.2843, 0.2036, 0.2403, 0.3683, 0.5695, 0.3845, 0.6238, 0.3641, 0.6479, 0.3452, 0.5961, 0.1781, 0.173, 0.2255, 0.2063, 0.2036, 0.2403, 0.1639, 0.2039, 0.3533, 0.5144, 0.3683, 0.5695, 0.3452, 0.5961, 0.3282, 0.5432, 0.1169, 0.1564, 0.1781, 0.173, 0.1639, 0.2039, 0.1127, 0.1799, 0.3386, 0.4593, 0.3533, 0.5144, 0.3282, 0.5432, 0.3119, 0.4898, 0.05153, 0.1618, 0.1169, 0.1564, 0.1127, 0.1799, 0.0535, 0.1738, 0.2036, 0.2403, 0.2339, 0.2843, 0.2098, 0.3185, 0.183, 0.273, 0.3452, 0.5961, 0.3641, 0.6479, 0.3441, 0.6749, 0.3225, 0.6257, 0.1639, 0.2039, 0.2036, 0.2403, 0.183, 0.273, 0.1492, 0.2331, 0.3282, 0.5432, 0.3452, 0.5961, 0.3225, 0.6257, 0.3035, 0.5746, 0.1127, 0.1799, 0.1639, 0.2039, 0.1492, 0.2331, 0.1059, 0.2025, 0.3119, 0.4898, 0.3282, 0.5432, 0.3035, 0.5746, 0.286, 0.5226, 0.0535, 0.1738, 0.1127, 0.1799, 0.1059, 0.2025, 0.05312, 0.186, 0.2955, 0.4365, 0.3119, 0.4898, 0.286, 0.5226, 0.2689, 0.4703, 0.4497, 0.7834, 0.4964, 0.8128, 0.4448, 0.794, 0.9964, 0.1872, 1.053, 0.1738, 1.053, 0.186, 0.2778, 0.3839, 0.2955, 0.4365, 0.2689, 0.4703, 0.2512, 0.4183, 0.4139, 0.7436, 0.4497, 0.7834, 0.4448, 0.794, 0.4029, 0.7618, 0.2579, 0.3328, 0.2778, 0.3839, 0.2512, 0.4183, 0.2319, 0.3674, 0.3863, 0.6976, 0.4139, 0.7436, 0.4029, 0.7618, 0.3702, 0.721, 0.2339, 0.2843, 0.2579, 0.3328, 0.2319, 0.3674, 0.2098, 0.3185, 0.3641, 0.6479, 0.3863, 0.6976, 0.3702, 0.721, 0.3441, 0.6749, 0.4448, 0.794, 0.4964, 0.8128, 0.4413, 0.8054, 0.9964, 0.1872, 1.053, 0.186, 1.051, 0.1978, 0.2512, 0.4183, 0.2689, 0.4703, 0.2428, 0.5048, 0.2253, 0.4529, 0.4029, 0.7618, 0.4448, 0.794, 0.4413, 0.8054, 0.3931, 0.782, 0.2319, 0.3674, 0.2512, 0.4183, 0.2253, 0.4529, 0.207, 0.4016, 0.3702, 0.721, 0.4029, 0.7618, 0.3931, 0.782, 0.3546, 0.7469, 0.2098, 0.3185, 0.2319, 0.3674, 0.207, 0.4016, 0.1867, 0.3516, 0.3441, 0.6749, 0.3702, 0.721, 0.3546, 0.7469, 0.3243, 0.7044, 0.183, 0.273, 0.2098, 0.3185, 0.1867, 0.3516, 0.163, 0.304, 0.3225, 0.6257, 0.3441, 0.6749, 0.3243, 0.7044, 0.2997, 0.6575, 0.1492, 0.2331, 0.183, 0.273, 0.163, 0.304, 0.134, 0.2606, 0.3035, 0.5746, 0.3225, 0.6257, 0.2997, 0.6575, 0.2789, 0.6079, 0.1059, 0.2025, 0.1492, 0.2331, 0.134, 0.2606, 0.09718, 0.2238, 0.286, 0.5226, 0.3035, 0.5746, 0.2789, 0.6079, 0.2603, 0.5567, 0.05312, 0.186, 0.1059, 0.2025, 0.09718, 0.2238, 0.05079, 0.1978, 0.2689, 0.4703, 0.286, 0.5226, 0.2603, 0.5567, 0.2428, 0.5048, 0.2997, 0.6575, 0.3243, 0.7044, 0.3042, 0.736, 0.2765, 0.691, 0.134, 0.2606, 0.163, 0.304, 0.1432, 0.3329, 0.1182, 0.2858, 0.2789, 0.6079, 0.2997, 0.6575, 0.2765, 0.691, 0.2538, 0.6422, 0.09718, 0.2238, 0.134, 0.2606, 0.1182, 0.2858, 0.08701, 0.2435, 0.2603, 0.5567, 0.2789, 0.6079, 0.2538, 0.6422, 0.2343, 0.5914, 0.05079, 0.1978, 0.09718, 0.2238, 0.08701, 0.2435, 0.04685, 0.2091, 0.2428, 0.5048, 0.2603, 0.5567, 0.2343, 0.5914, 0.2166, 0.5393, 0.4413, 0.8054, 0.4964, 0.8128, 0.4394, 0.8174, 0.9964, 0.1872, 1.051, 0.1978, 1.047, 0.2091, 0.2253, 0.4529, 0.2428, 0.5048, 0.2166, 0.5393, 0.1997, 0.4868, 0.3931, 0.782, 0.4413, 0.8054, 0.4394, 0.8174, 0.3848, 0.8037, 0.207, 0.4016, 0.2253, 0.4529, 0.1997, 0.4868, 0.1825, 0.4344, 0.3546, 0.7469, 0.3931, 0.782, 0.3848, 0.8037, 0.3395, 0.7749, 0.1867, 0.3516, 0.207, 0.4016, 0.1825, 0.4344, 0.164, 0.3828, 0.3243, 0.7044, 0.3546, 0.7469, 0.3395, 0.7749, 0.3042, 0.736, 0.163, 0.304, 0.1867, 0.3516, 0.164, 0.3828, 0.1432, 0.3329, 0.1997, 0.4868, 0.2166, 0.5393, 0.1898, 0.5727, 0.1736, 0.519, 0.3848, 0.8037, 0.4394, 0.8174, 0.4397, 0.8296, 0.3787, 0.8266, 0.1825, 0.4344, 0.1997, 0.4868, 0.1736, 0.519, 0.1577, 0.4651, 0.3395, 0.7749, 0.3848, 0.8037, 0.3787, 0.8266, 0.325, 0.8046, 0.164, 0.3828, 0.1825, 0.4344, 0.1577, 0.4651, 0.1412, 0.4116, 0.3042, 0.736, 0.3395, 0.7749, 0.325, 0.8046, 0.2833, 0.7691, 0.1432, 0.3329, 0.164, 0.3828, 0.1412, 0.4116, 0.1231, 0.3591, 0.2765, 0.691, 0.3042, 0.736, 0.2833, 0.7691, 0.2519, 0.7254, 0.1182, 0.2858, 0.1432, 0.3329, 0.1231, 0.3591, 0.1019, 0.3085, 0.2538, 0.6422, 0.2765, 0.691, 0.2519, 0.7254, 0.2274, 0.6769, 0.08701, 0.2435, 0.1182, 0.2858, 0.1019, 0.3085, 0.0757, 0.2611, 0.2343, 0.5914, 0.2538, 0.6422, 0.2274, 0.6769, 0.2073, 0.6256, 0.04685, 0.2091, 0.08701, 0.2435, 0.0757, 0.2611, 0.04162, 0.2194, 0.2166, 0.5393, 0.2343, 0.5914, 0.2073, 0.6256, 0.1898, 0.5727, 0.4394, 0.8174, 0.4964, 0.8128, 0.4397, 0.8296, 0.9964, 0.1872, 1.047, 0.2091, 1.042, 0.2194, 0.1019, 0.3085, 0.1231, 0.3591, 0.1026, 0.3823, 0.08501, 0.3284, 0.2274, 0.6769, 0.2519, 0.7254, 0.2251, 0.76, 0.1989, 0.7107, 0.0757, 0.2611, 0.1019, 0.3085, 0.08501, 0.3284, 0.06349, 0.2765, 0.2073, 0.6256, 0.2274, 0.6769, 0.1989, 0.7107, 0.1786, 0.6583, 0.04162, 0.2194, 0.0757, 0.2611, 0.06349, 0.2765, 0.03534, 0.2284, 0.1898, 0.5727, 0.2073, 0.6256, 0.1786, 0.6583, 0.1617, 0.604, 0.4397, 0.8296, 0.4964, 0.8128, 0.4424, 0.8415, 0.9964, 0.1872, 1.042, 0.2194, 1.035, 0.2284, 0.1736, 0.519, 0.1898, 0.5727, 0.1617, 0.604, 0.1466, 0.5487, 0.3787, 0.8266, 0.4397, 0.8296, 0.4424, 0.8415, 0.3755, 0.8503, 0.1577, 0.4651, 0.1736, 0.519, 0.1466, 0.5487, 0.1324, 0.493, 0.325, 0.8046, 0.3787, 0.8266, 0.3755, 0.8503, 0.3108, 0.8359, 0.1412, 0.4116, 0.1577, 0.4651, 0.1324, 0.493, 0.118, 0.4374, 0.2833, 0.7691, 0.325, 0.8046, 0.3108, 0.8359, 0.2608, 0.8033, 0.1231, 0.3591, 0.1412, 0.4116, 0.118, 0.4374, 0.1026, 0.3823, 0.2519, 0.7254, 0.2833, 0.7691, 0.2608, 0.8033, 0.2251, 0.76, 0.1324, 0.493, 0.1466, 0.5487, 0.1184, 0.5748, 0.1061, 0.5172, 0.3108, 0.8359, 0.3755, 0.8503, 0.3768, 0.8741, 0.297, 0.8683, 0.118, 0.4374, 0.1324, 0.493, 0.1061, 0.5172, 0.09418, 0.4594, 0.2608, 0.8033, 0.3108, 0.8359, 0.297, 0.8683, 0.235, 0.838, 0.1026, 0.3823, 0.118, 0.4374, 0.09418, 0.4594, 0.08163, 0.4019, 0.2251, 0.76, 0.2608, 0.8033, 0.235, 0.838, 0.1943, 0.7937, 0.08501, 0.3284, 0.1026, 0.3823, 0.08163, 0.4019, 0.06755, 0.345, 0.1989, 0.7107, 0.2251, 0.76, 0.1943, 0.7937, 0.1671, 0.7427, 0.06349, 0.2765, 0.08501, 0.3284, 0.06755, 0.345, 0.05053, 0.2894, 0.1786, 0.6583, 0.1989, 0.7107, 0.1671, 0.7427, 0.1473, 0.6883, 0.03534, 0.2284, 0.06349, 0.2765, 0.05053, 0.2894, 0.02824, 0.2361, 0.1617, 0.604, 0.1786, 0.6583, 0.1473, 0.6883, 0.1317, 0.632, 0.4424, 0.8415, 0.4964, 0.8128, 0.4479, 0.8525, 0.9964, 0.1872, 1.035, 0.2284, 1.028, 0.2361, 0.1466, 0.5487, 0.1617, 0.604, 0.1317, 0.632, 0.1184, 0.5748, 0.3755, 0.8503, 0.4424, 0.8415, 0.4479, 0.8525, 0.3768, 0.8741, 0.05053, 0.2894, 0.06755, 0.345, 0.04959, 0.3582, 0.037, 0.2996, 0.1473, 0.6883, 0.1671, 0.7427, 0.1306, 0.771, 0.1128, 0.7141, 0.02824, 0.2361, 0.05053, 0.2894, 0.037, 0.2996, 0.02051, 0.2422, 0.1317, 0.632, 0.1473, 0.6883, 0.1128, 0.7141, 0.09949, 0.6556, 0.4479, 0.8525, 0.4964, 0.8128, 0.4566, 0.8621, 0.9964, 0.1872, 1.028, 0.2361, 1.021, 0.2422, 0.1184, 0.5748, 0.1317, 0.632, 0.09949, 0.6556, 0.08859, 0.5964, 0.3768, 0.8741, 0.4479, 0.8525, 0.4566, 0.8621, 0.3854, 0.8972, 0.1061, 0.5172, 0.1184, 0.5748, 0.08859, 0.5964, 0.07891, 0.5369, 0.297, 0.8683, 0.3768, 0.8741, 0.3854, 0.8972, 0.2835, 0.9017, 0.09418, 0.4594, 0.1061, 0.5172, 0.07891, 0.5369, 0.06964, 0.4772, 0.235, 0.838, 0.297, 0.8683, 0.2835, 0.9017, 0.2029, 0.8721, 0.08163, 0.4019, 0.09418, 0.4594, 0.06964, 0.4772, 0.06012, 0.4175, 0.1943, 0.7937, 0.235, 0.838, 0.2029, 0.8721, 0.1574, 0.825, 0.06755, 0.345, 0.08163, 0.4019, 0.06012, 0.4175, 0.04959, 0.3582, 0.1671, 0.7427, 0.1943, 0.7937, 0.1574, 0.825, 0.1306, 0.771, 0.2835, 0.9017, 0.3854, 0.8972, 0.4064, 0.9179, 0.27, 0.9357, 0.06964, 0.4772, 0.07891, 0.5369, 0.05069, 0.5513, 0.04445, 0.49, 0.2029, 0.8721, 0.2835, 0.9017, 0.27, 0.9357, 0.1579, 0.9039, 0.06012, 0.4175, 0.06964, 0.4772, 0.04445, 0.49, 0.03813, 0.4288, 0.1574, 0.825, 0.2029, 0.8721, 0.1579, 0.9039, 0.1112, 0.8515, 0.04959, 0.3582, 0.06012, 0.4175, 0.03813, 0.4288, 0.03123, 0.3677, 0.1306, 0.771, 0.1574, 0.825, 0.1112, 0.8515, 0.08847, 0.7937, 0.037, 0.2996, 0.04959, 0.3582, 0.03123, 0.3677, 0.02304, 0.3068, 0.1128, 0.7141, 0.1306, 0.771, 0.08847, 0.7937, 0.07471, 0.734, 0.02051, 0.2422, 0.037, 0.2996, 0.02304, 0.3068, 0.01232, 0.2465, 0.09949, 0.6556, 0.1128, 0.7141, 0.07471, 0.734, 0.06501, 0.6734, 0.4566, 0.8621, 0.4964, 0.8128, 0.4685, 0.8694, 0.9964, 0.1872, 1.021, 0.2422, 1.012, 0.2465, 0.08859, 0.5964, 0.09949, 0.6556, 0.06501, 0.6734, 0.05733, 0.6125, 0.3854, 0.8972, 0.4566, 0.8621, 0.4685, 0.8694, 0.4064, 0.9179, 0.07891, 0.5369, 0.08859, 0.5964, 0.05733, 0.6125, 0.05069, 0.5513, 0.07471, 0.734, 0.08847, 0.7937, 0.04059, 0.8081, 0.03345, 0.7463, 0.01232, 0.2465, 0.02304, 0.3068, 0.008795, 0.3111, 0.003838, 0.249, 0.06501, 0.6734, 0.07471, 0.734, 0.03345, 0.7463, 0.02861, 0.6842, 0.4685, 0.8694, 0.4964, 0.8128, 0.4829, 0.874, 0.9964, 0.1872, 1.012, 0.2465, 1.004, 0.249, 0.05733, 0.6125, 0.06501, 0.6734, 0.02861, 0.6842, 0.02488, 0.6221, 0.4064, 0.9179, 0.4685, 0.8694, 0.4829, 0.874, 0.4466, 0.933, 0.05069, 0.5513, 0.05733, 0.6125, 0.02488, 0.6221, 0.0217, 0.5599, 0.27, 0.9357, 0.4064, 0.9179, 0.4466, 0.933, 0.2562, 0.9702, 0.04445, 0.49, 0.05069, 0.5513, 0.0217, 0.5599, 0.01875, 0.4976, 0.1579, 0.9039, 0.27, 0.9357, 0.2562, 0.9702, 0.08634, 0.9287, 0.03813, 0.4288, 0.04445, 0.49, 0.01875, 0.4976, 0.01579, 0.4354, 0.1112, 0.8515, 0.1579, 0.9039, 0.08634, 0.9287, 0.05341, 0.8694, 0.03123, 0.3677, 0.03813, 0.4288, 0.01579, 0.4354, 0.01259, 0.3732, 0.08847, 0.7937, 0.1112, 0.8515, 0.05341, 0.8694, 0.04059, 0.8081, 0.02304, 0.3068, 0.03123, 0.3677, 0.01259, 0.3732, 0.008795, 0.3111, 1.019, 0.4976, 1.022, 0.5599, 0.9923, 0.5622, 0.9928, 0.4997, 1.086, 0.9287, 1.256, 0.9702, 0.7533, 0.9951, 0.9807, 0.937, 1.016, 0.4354, 1.019, 0.4976, 0.9928, 0.4997, 0.9933, 0.4372, 1.053, 0.8694, 1.086, 0.9287, 0.9807, 0.937, 0.987, 0.8746, 1.013, 0.3732, 1.016, 0.4354, 0.9933, 0.4372, 0.9938, 0.3747, 1.041, 0.8081, 1.053, 0.8694, 0.987, 0.8746, 0.9892, 0.8121, 1.009, 0.3111, 1.013, 0.3732, 0.9938, 0.3747, 0.9944, 0.3122, 1.033, 0.7463, 1.041, 0.8081, 0.9892, 0.8121, 0.9904, 0.7496, 1.004, 0.249, 1.009, 0.3111, 0.9944, 0.3122, 0.9952, 0.2497, 1.029, 0.6842, 1.033, 0.7463, 0.9904, 0.7496, 0.9912, 0.6872, 0.4829, 0.874, 0.4964, 0.8128, 0.4987, 0.8752, 0.9964, 0.1872, 1.004, 0.249, 0.9952, 0.2497, 1.025, 0.6221, 1.029, 0.6842, 0.9912, 0.6872, 0.9918, 0.6247, 0.4466, 0.933, 0.4829, 0.874, 0.4987, 0.8752, 0.505, 0.9376, 1.022, 0.5599, 1.025, 0.6221, 0.9918, 0.6247, 0.9923, 0.5622, 0.2562, 0.9702, 0.4466, 0.933, 0.505, 0.9376, 0.7533, 0.9951, 0.9952, 0.2497, 0.9944, 0.3122, 0.9801, 0.3102, 0.9866, 0.2485, 0.9912, 0.6872, 0.9904, 0.7496, 0.9476, 0.7437, 0.9539, 0.682, 0.4987, 0.8752, 0.4964, 0.8128, 0.5142, 0.873, 0.9964, 0.1872, 0.9952, 0.2497, 0.9866, 0.2485, 0.9918, 0.6247, 0.9912, 0.6872, 0.9539, 0.682, 0.9588, 0.6201, 0.505, 0.9376, 0.4987, 0.8752, 0.5142, 0.873, 0.5597, 0.9296, 0.9923, 0.5622, 0.9918, 0.6247, 0.9588, 0.6201, 0.963, 0.5581, 0.7533, 0.9951, 0.505, 0.9376, 0.5597, 0.9296, 0.7327, 0.9605, 0.9928, 0.4997, 0.9923, 0.5622, 0.963, 0.5581, 0.9669, 0.4961, 0.9807, 0.937, 0.7533, 0.9951, 0.7327, 0.9605, 0.8829, 0.9229, 0.9933, 0.4372, 0.9928, 0.4997, 0.9669, 0.4961, 0.9708, 0.4341, 0.987, 0.8746, 0.9807, 0.937, 0.8829, 0.9229, 0.9221, 0.8655, 0.9938, 0.3747, 0.9933, 0.4372, 0.9708, 0.4341, 0.975, 0.3721, 0.9892, 0.8121, 0.987, 0.8746, 0.9221, 0.8655, 0.9384, 0.805, 0.9944, 0.3122, 0.9938, 0.3747, 0.975, 0.3721, 0.9801, 0.3102, 0.9904, 0.7496, 0.9892, 0.8121, 0.9384, 0.805, 0.9476, 0.7437, 0.8829, 0.9229, 0.7327, 0.9605, 0.7191, 0.9261, 0.8205, 0.8954, 0.9708, 0.4341, 0.9669, 0.4961, 0.9413, 0.487, 0.9485, 0.4261, 0.9221, 0.8655, 0.8829, 0.9229, 0.8205, 0.8954, 0.8676, 0.8448, 0.975, 0.3721, 0.9708, 0.4341, 0.9485, 0.4261, 0.9565, 0.3654, 0.9384, 0.805, 0.9221, 0.8655, 0.8676, 0.8448, 0.892, 0.7881, 0.9801, 0.3102, 0.975, 0.3721, 0.9565, 0.3654, 0.9659, 0.3051, 0.9476, 0.7437, 0.9384, 0.805, 0.892, 0.7881, 0.9072, 0.7291, 0.9866, 0.2485, 0.9801, 0.3102, 0.9659, 0.3051, 0.9782, 0.2455, 0.9539, 0.682, 0.9476, 0.7437, 0.9072, 0.7291, 0.918, 0.6691, 0.5142, 0.873, 0.4964, 0.8128, 0.528, 0.8676, 0.9964, 0.1872, 0.9866, 0.2485, 0.9782, 0.2455, 0.9588, 0.6201, 0.9539, 0.682, 0.918, 0.6691, 0.9267, 0.6086, 0.5597, 0.9296, 0.5142, 0.873, 0.528, 0.8676, 0.594, 0.9125, 0.963, 0.5581, 0.9588, 0.6201, 0.9267, 0.6086, 0.9342, 0.5478, 0.7327, 0.9605, 0.5597, 0.9296, 0.594, 0.9125, 0.7191, 0.9261, 0.9669, 0.4961, 0.963, 0.5581, 0.9342, 0.5478, 0.9413, 0.487, 0.918, 0.6691, 0.9072, 0.7291, 0.8701, 0.7074, 0.8841, 0.6495, 0.528, 0.8676, 0.4964, 0.8128, 0.539, 0.8596, 0.9964, 0.1872, 0.9782, 0.2455, 0.9701, 0.2406, 0.9267, 0.6086, 0.918, 0.6691, 0.8841, 0.6495, 0.8958, 0.5909, 0.594, 0.9125, 0.528, 0.8676, 0.539, 0.8596, 0.6108, 0.8909, 0.9342, 0.5478, 0.9267, 0.6086, 0.8958, 0.5909, 0.9062, 0.5319, 0.7191, 0.9261, 0.594, 0.9125, 0.6108, 0.8909, 0.7056, 0.8922, 0.9413, 0.487, 0.9342, 0.5478, 0.9062, 0.5319, 0.9163, 0.4727, 0.8205, 0.8954, 0.7191, 0.9261, 0.7056, 0.8922, 0.78, 0.8627, 0.9485, 0.4261, 0.9413, 0.487, 0.9163, 0.4727, 0.9267, 0.4136, 0.8676, 0.8448, 0.8205, 0.8954, 0.78, 0.8627, 0.8243, 0.8166, 0.9565, 0.3654, 0.9485, 0.4261, 0.9267, 0.4136, 0.9382, 0.3549, 0.892, 0.7881, 0.8676, 0.8448, 0.8243, 0.8166, 0.8515, 0.7636, 0.9659, 0.3051, 0.9565, 0.3654, 0.9382, 0.3549, 0.952, 0.297, 0.9072, 0.7291, 0.892, 0.7881, 0.8515, 0.7636, 0.8701, 0.7074, 0.9782, 0.2455, 0.9659, 0.3051, 0.952, 0.297, 0.9701, 0.2406, 0.9267, 0.4136, 0.9163, 0.4727, 0.892, 0.4537, 0.9053, 0.3968, 0.8243, 0.8166, 0.78, 0.8627, 0.7502, 0.8283, 0.7894, 0.7845, 0.9382, 0.3549, 0.9267, 0.4136, 0.9053, 0.3968, 0.9204, 0.3407, 0.8515, 0.7636, 0.8243, 0.8166, 0.7894, 0.7845, 0.8165, 0.734, 0.952, 0.297, 0.9382, 0.3549, 0.9204, 0.3407, 0.9386, 0.2861, 0.8701, 0.7074, 0.8515, 0.7636, 0.8165, 0.734, 0.8365, 0.6802, 0.9701, 0.2406, 0.952, 0.297, 0.9386, 0.2861, 0.9626, 0.2341, 0.8841, 0.6495, 0.8701, 0.7074, 0.8365, 0.6802, 0.8526, 0.6246, 0.539, 0.8596, 0.4964, 0.8128, 0.5468, 0.8496, 0.9964, 0.1872, 0.9701, 0.2406, 0.9626, 0.2341, 0.8958, 0.5909, 0.8841, 0.6495, 0.8526, 0.6246, 0.8665, 0.5679, 0.6108, 0.8909, 0.539, 0.8596, 0.5468, 0.8496, 0.617, 0.8675, 0.9062, 0.5319, 0.8958, 0.5909, 0.8665, 0.5679, 0.8793, 0.5108, 0.7056, 0.8922, 0.6108, 0.8909, 0.617, 0.8675, 0.692, 0.8591, 0.9163, 0.4727, 0.9062, 0.5319, 0.8793, 0.5108, 0.892, 0.4537, 0.78, 0.8627, 0.7056, 0.8922, 0.692, 0.8591, 0.7502, 0.8283, 0.9964, 0.1872, 0.9626, 0.2341, 0.9557, 0.226, 0.8665, 0.5679, 0.8526, 0.6246, 0.8232, 0.5955, 0.8386, 0.5407, 0.617, 0.8675, 0.5468, 0.8496, 0.5515, 0.8382, 0.6169, 0.8436, 0.8793, 0.5108, 0.8665, 0.5679, 0.8386, 0.5407, 0.8533, 0.4856, 0.692, 0.8591, 0.617, 0.8675, 0.6169, 0.8436, 0.6781, 0.827, 0.892, 0.4537, 0.8793, 0.5108, 0.8533, 0.4856, 0.8683, 0.4305, 0.7502, 0.8283, 0.692, 0.8591, 0.6781, 0.827, 0.7255, 0.7937, 0.9053, 0.3968, 0.892, 0.4537, 0.8683, 0.4305, 0.8845, 0.3762, 0.7894, 0.7845, 0.7502, 0.8283, 0.7255, 0.7937, 0.76, 0.7504, 0.9204, 0.3407, 0.9053, 0.3968, 0.8845, 0.3762, 0.9031, 0.3231, 0.8165, 0.734, 0.7894, 0.7845, 0.76, 0.7504, 0.7857, 0.7014, 0.9386, 0.2861, 0.9204, 0.3407, 0.9031, 0.3231, 0.9259, 0.2724, 0.8365, 0.6802, 0.8165, 0.734, 0.7857, 0.7014, 0.806, 0.6493, 0.9626, 0.2341, 0.9386, 0.2861, 0.9259, 0.2724, 0.9557, 0.226, 0.8526, 0.6246, 0.8365, 0.6802, 0.806, 0.6493, 0.8232, 0.5955, 0.5468, 0.8496, 0.4964, 0.8128, 0.5515, 0.8382])
me_sphere.materials.append(mat_material_001)
me_sphere.use_remesh_preserve_volume = False
me_sphere.use_remesh_preserve_attributes = False
me_sphere.use_mirror_vertex_groups = False
me_sphere.update()

# ---- objects
ob_sphere = bpy.data.objects.new('Sphere', me_sphere)

# ---- transforms, parenting, visibility, modifiers, constraints
ob_sphere.location = (0.0, 0.0, 0.0)
ob_sphere.lineart.crease_threshold = 0.0

# ---- collection membership
col_collection_1.objects.link(ob_sphere)

# ---- scene / render settings (as saved in the file)
scene.frame_start = 1; scene.frame_end = 250; scene.frame_set(1)
scene.render.engine = 'BLENDER_EEVEE_NEXT'
scene.render.resolution_percentage = 50
scene.render.dither_intensity = 0.0
scene.cycles.use_denoising = False
scene.cycles.samples = 128
scene.cycles.sampling_pattern = 'TABULATED_SOBOL'
scene.cycles.use_adaptive_sampling = False
scene.cycles.use_light_tree = False
scene.cycles.blur_glossy = 0.0
scene.cycles.sample_clamp_indirect = 0.0
scene.view_settings.view_transform = 'Standard'
bpy.context.view_layer.update()

# ---- added for rendering (the .blend has no active camera and no usable light): camera, sun
cam_auto = bpy.data.cameras.new('AutoCamera')
cam_auto.lens = 50.0
cam_auto.sensor_width = 36.0
cam_auto.clip_end = 1000.0
ob_auto_camera = bpy.data.objects.new('AutoCamera', cam_auto)
scene.collection.objects.link(ob_auto_camera)
ob_auto_camera.location = (3.20507, -3.84609, 2.56406)
ob_auto_camera.rotation_euler = (1.09748, -7.21219e-08, 0.694738)
scene.camera = ob_auto_camera
light_auto_sun = bpy.data.lights.new('AutoSun', 'SUN')
light_auto_sun.energy = 3.0
light_auto_sun.angle = 0.0523599
ob_auto_sun = bpy.data.objects.new('AutoSun', light_auto_sun)
scene.collection.objects.link(ob_auto_sun)
ob_auto_sun.rotation_euler = (0.872665, 0.174533, 0.523599)
bpy.context.view_layer.update()
